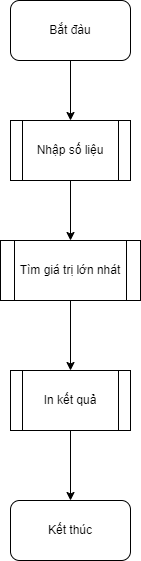

The diagram above was exported from draw.io. Its source (the exported page's mxGraphModel, read from the mxfile embedded in the PNG):
<mxGraphModel dx="1036" dy="654" grid="1" gridSize="10" guides="1" tooltips="1" connect="1" arrows="1" fold="1" page="1" pageScale="1" pageWidth="850" pageHeight="1100" math="0" shadow="0">
  <root>
    <mxCell id="0" />
    <mxCell id="1" parent="0" />
    <mxCell id="ej-sO1uFJ8pexVQ4nJsj-7" value="" style="edgeStyle=orthogonalEdgeStyle;rounded=0;orthogonalLoop=1;jettySize=auto;html=1;" edge="1" parent="1" source="ej-sO1uFJ8pexVQ4nJsj-1" target="ej-sO1uFJ8pexVQ4nJsj-2">
      <mxGeometry relative="1" as="geometry" />
    </mxCell>
    <mxCell id="ej-sO1uFJ8pexVQ4nJsj-1" value="Bắt đàu" style="rounded=1;whiteSpace=wrap;html=1;" vertex="1" parent="1">
      <mxGeometry x="330" y="30" width="120" height="60" as="geometry" />
    </mxCell>
    <mxCell id="ej-sO1uFJ8pexVQ4nJsj-8" value="" style="edgeStyle=orthogonalEdgeStyle;rounded=0;orthogonalLoop=1;jettySize=auto;html=1;" edge="1" parent="1" source="ej-sO1uFJ8pexVQ4nJsj-2" target="ej-sO1uFJ8pexVQ4nJsj-3">
      <mxGeometry relative="1" as="geometry" />
    </mxCell>
    <mxCell id="ej-sO1uFJ8pexVQ4nJsj-2" value="Nhập số liệu" style="shape=process;whiteSpace=wrap;html=1;backgroundOutline=1;" vertex="1" parent="1">
      <mxGeometry x="330" y="150" width="120" height="60" as="geometry" />
    </mxCell>
    <mxCell id="ej-sO1uFJ8pexVQ4nJsj-9" value="" style="edgeStyle=orthogonalEdgeStyle;rounded=0;orthogonalLoop=1;jettySize=auto;html=1;" edge="1" parent="1" source="ej-sO1uFJ8pexVQ4nJsj-3" target="ej-sO1uFJ8pexVQ4nJsj-4">
      <mxGeometry relative="1" as="geometry" />
    </mxCell>
    <mxCell id="ej-sO1uFJ8pexVQ4nJsj-3" value="Tìm giá trị lớn nhát" style="shape=process;whiteSpace=wrap;html=1;backgroundOutline=1;" vertex="1" parent="1">
      <mxGeometry x="320" y="270" width="140" height="60" as="geometry" />
    </mxCell>
    <mxCell id="ej-sO1uFJ8pexVQ4nJsj-10" value="" style="edgeStyle=orthogonalEdgeStyle;rounded=0;orthogonalLoop=1;jettySize=auto;html=1;" edge="1" parent="1" source="ej-sO1uFJ8pexVQ4nJsj-4" target="ej-sO1uFJ8pexVQ4nJsj-5">
      <mxGeometry relative="1" as="geometry" />
    </mxCell>
    <mxCell id="ej-sO1uFJ8pexVQ4nJsj-4" value="In kết quả" style="shape=process;whiteSpace=wrap;html=1;backgroundOutline=1;" vertex="1" parent="1">
      <mxGeometry x="330" y="400" width="120" height="60" as="geometry" />
    </mxCell>
    <mxCell id="ej-sO1uFJ8pexVQ4nJsj-5" value="Kết thúc" style="rounded=1;whiteSpace=wrap;html=1;" vertex="1" parent="1">
      <mxGeometry x="330" y="530" width="120" height="60" as="geometry" />
    </mxCell>
  </root>
</mxGraphModel>